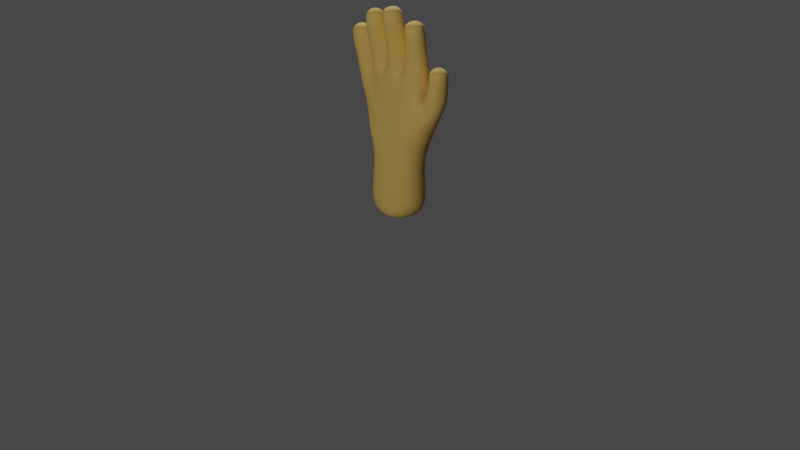 # Source: rightHand.blend  (saved by Blender 2.91.10; exported with 4.5.12 LTS)
import bpy
from mathutils import Matrix  # noqa: F401  (used for matrix-valued properties, if any)

bpy.ops.wm.read_factory_settings(use_empty=True)
scene = bpy.context.scene
scene.name = 'Scene'

# ---- collections
col_collection = bpy.data.collections.new('Collection'); scene.collection.children.link(col_collection)

# ---- materials (node trees are filled in below, after node groups)
mat_material = bpy.data.materials.new('Material')
mat_material.alpha_threshold = 0.0
mat_material.use_transparent_shadow = False
mat_material.line_color = (0.0, 0.0, 0.0, 1.0)

# ---- material node trees
mat_material.use_nodes = True; mat_material.node_tree.nodes.clear()
_N = mat_material.node_tree.nodes; _L = mat_material.node_tree.links
n0 = _N.new('ShaderNodeOutputMaterial'); n0.name = 'Material Output'; n0.location = (300, 300)
n1 = _N.new('ShaderNodeBsdfPrincipled'); n1.name = 'Principled BSDF'; n1.location = (10, 300)
n1.distribution = 'GGX'
n1.subsurface_method = 'BURLEY'
n1.inputs[0].default_value = (0.6723, 0.4308, 0.1093, 1.0)
n1.inputs[2].default_value = 0.9816
n1.inputs[3].default_value = 1.45
n1.inputs[27].default_value = (0.0, 0.0, 0.0, 1.0)
n1.inputs[28].default_value = 1.0
_L.new(n1.outputs[0], n0.inputs[0])
n0.is_active_output = True

# ---- world
world_world = bpy.data.worlds.new('World'); scene.world = world_world
world_world.use_nodes = True; world_world.node_tree.nodes.clear()
_N = world_world.node_tree.nodes; _L = world_world.node_tree.links
n0 = _N.new('ShaderNodeOutputWorld'); n0.name = 'World Output'; n0.location = (300, 300)
n1 = _N.new('ShaderNodeBackground'); n1.name = 'Background'; n1.location = (10, 300)
n1.inputs[0].default_value = (0.05088, 0.05088, 0.05088, 1.0)
_L.new(n1.outputs[0], n0.inputs[0])
n0.is_active_output = True
world_world.color = (0.05088, 0.05088, 0.05088)
world_world.use_sun_shadow = False
world_world.sun_shadow_jitter_overblur = 0.0

# ---- cameras
cam_camera = bpy.data.cameras.new('Camera')
cam_camera.clip_end = 100.0
cam_camera.ortho_scale = 7.314

# ---- lights
light_light = bpy.data.lights.new('Light', 'POINT')
light_light.transmission_factor = 0.0
light_light.energy = 1000.0
light_light.shadow_soft_size = 0.1
light_light.shadow_maximum_resolution = 0.006
light_light.use_absolute_resolution = True
light_light_001 = bpy.data.lights.new('Light.001', 'POINT')
light_light_001.transmission_factor = 0.0
light_light_001.energy = 1000.0
light_light_001.shadow_soft_size = 0.1
light_light_001.shadow_maximum_resolution = 0.006
light_light_001.use_absolute_resolution = True

# ---- meshes
me_cube = bpy.data.meshes.new('Cube')
me_cube.from_pydata([(-0.2742, -0.1119, 0.7698), (0.1001, -0.1904, 0.7498), (0.2691, 0.1354, 0.7543), (-0.1109, 0.2625, 0.8745), (-0.2136, -0.1172, 0.09638), (0.1172, -0.2136, 0.09638), (0.2136, 0.1172, 0.09638), (-0.1172, 0.2136, 0.09638), (0.3732, -0.129, 1.074), (0.4003, 0.1377, 1.061), (0.3717, 0.08551, 1.391), (0.5786, -0.07542, 1.41), (0.5843, 0.08256, 1.428), (0.4378, 0.07007, 1.508), (0.4529, -0.08712, 1.465), (0.6298, -0.1039, 1.69), (0.6296, 0.008468, 1.711), (0.5177, 0.003948, 1.734), (0.518, -0.1084, 1.713), (0.3, 0.1566, 1.454), (0.333, -0.09836, 1.451), (0.09304, -0.1193, 1.551), (0.1258, 0.08366, 1.62), (0.3424, 0.03851, 1.892), (0.3548, -0.1139, 1.864), (0.2004, -0.1282, 1.873), (0.1879, 0.02421, 1.901), (0.3346, -0.02223, 2.109), (0.3438, -0.1343, 2.088), (0.23, -0.1442, 2.091), (0.2208, -0.03208, 2.112), (-0.08007, 0.1275, 1.568), (-0.1359, -0.06712, 1.568), (-0.04419, 0.04408, 1.973), (0.09858, -0.01043, 1.963), (0.04318, -0.1509, 1.937), (-0.09959, -0.09638, 1.947), (-0.03313, -0.02323, 2.198), (0.07339, -0.06386, 2.191), (0.03206, -0.1686, 2.171), (-0.07447, -0.128, 2.179), (-0.3091, -0.08048, 1.455), (-0.3147, 0.1338, 1.48), (-0.3402, -0.1136, 1.942), (-0.3205, 0.03626, 1.97), (-0.1682, 0.01608, 1.971), (-0.1878, -0.1338, 1.943), (-0.3228, -0.1254, 2.1), (-0.3082, -0.01401, 2.121), (-0.195, -0.02898, 2.122), (-0.2096, -0.1403, 2.1), (-0.4251, -0.0655, 1.205), (-0.4408, 0.1675, 1.286), (-0.5779, -0.0712, 1.736), (-0.5648, 0.08114, 1.765), (-0.4118, 0.06423, 1.785), (-0.4249, -0.08811, 1.756), (-0.5679, -0.08115, 1.894), (-0.5583, 0.03067, 1.915), (-0.4449, 0.01978, 1.921), (-0.4545, -0.09204, 1.9), (-0.26, -0.1427, 0.3739), (0.1028, -0.218, 0.3824), (0.26, 0.1427, 0.3767), (-0.1427, 0.2599, 0.3767), (0.6256, -0.102, 1.575), (0.6253, 0.04778, 1.603), (0.4773, 0.04102, 1.638), (0.4913, -0.1071, 1.6), (0.3347, 0.07363, 1.737), (0.3468, -0.09349, 1.706), (0.1775, -0.1111, 1.723), (0.1685, 0.05437, 1.754), (0.3482, 0.01425, 2.02), (0.3604, -0.1352, 1.993), (0.2087, -0.1485, 1.998), (0.1965, 0.0009672, 2.025), (-0.04765, 0.07973, 1.774), (0.09771, 0.02798, 1.769), (0.04627, -0.1191, 1.743), (-0.1006, -0.06638, 1.748), (-0.044, 0.01817, 2.111), (0.09804, -0.03602, 2.101), (0.04293, -0.1757, 2.075), (-0.09911, -0.1215, 2.085), (-0.3313, -0.07732, 1.715), (-0.3103, 0.08062, 1.744), (-0.1552, 0.06168, 1.753), (-0.1779, -0.09455, 1.724), (-0.5442, -0.04572, 1.54), (-0.5295, 0.1226, 1.571), (-0.372, 0.1004, 1.619), (-0.3869, -0.06681, 1.588), (0.4926, -0.08936, 1.232), (0.4917, 0.1023, 1.227), (0.3837, -0.108, 1.282), (-0.4758, 0.06796, 1.238), (0.5072, -0.05414, 1.733), (-0.349, -0.1035, 0.9775), (-0.3276, 0.178, 1.086), (-0.2878, 0.07777, 0.7908), (0.1179, 0.2508, 0.7585), (0.2841, -0.05513, 0.7635), (0.3634, 0.0909, 1.418), (-0.1241, -0.1941, 0.7453), (-0.2093, -0.1452, 1.013), (0.516, 0.007575, 1.187), (-0.3659, -0.1073, 1.306), (-0.1252, -0.1306, 1.155), (0.4309, 0.1304, 1.312), (-0.3713, 0.1855, 1.374), (0.5752, 0.01709, 1.732), (-0.222, 0.1696, 1.463), (-0.1182, 0.2162, 1.207), (0.1011, 0.1783, 1.448), (0.1118, 0.2244, 1.165), (0.3545, 0.1704, 1.22), (0.1918, 0.2295, 0.9705), (0.3356, 0.1298, 0.9041), (0.6436, -0.04863, 1.705), (0.2917, -0.1269, 0.973), (0.3457, -0.1227, 1.282), (0.5755, -0.1199, 1.707), (0.2532, -0.134, 1.448), (0.1157, -0.1259, 1.206), (-0.09689, -0.124, 1.417), (-0.05933, -0.1127, 1.54), (-0.2064, -0.1013, 1.507), (0.3758, 0.006144, 1.385), (0.4455, -0.1145, 1.162), (-0.0592, -0.2032, 0.07526), (0.05593, 0.1256, 1.567), (0.2061, 0.1349, 1.59), (0.2032, -0.0592, 0.07526), (0.3608, 0.03066, 1.519), (0.0592, 0.2032, 0.07526), (0.4109, 0.0005475, 1.005), (-0.2032, 0.0592, 0.07526), (0.4683, 0.1133, 1.191), (0.277, -0.01604, 2.119), (0.2132, -0.09038, 2.109), (0.2882, -0.1527, 2.094), (0.352, -0.07837, 2.105), (-0.06547, -0.07239, 2.196), (-0.02573, -0.161, 2.18), (0.0644, -0.1219, 2.187), (0.02466, -0.03332, 2.203), (-0.2681, -0.1471, 2.109), (-0.1902, -0.08834, 2.122), (-0.2503, -0.01133, 2.134), (-0.3283, -0.07008, 2.121), (-0.5126, -0.101, 1.906), (-0.4376, -0.03937, 1.922), (-0.5009, 0.03535, 1.932), (-0.576, -0.02625, 1.915), (-0.2644, -0.1451, 0.2035), (0.1052, -0.2225, 0.212), (-0.1205, -0.2348, 0.3818), (0.2644, 0.1451, 0.2038), (0.2768, -0.08063, 0.3753), (-0.1451, 0.2644, 0.2038), (0.08062, 0.2768, 0.3772), (-0.2768, 0.08063, 0.3753), (-0.2486, -0.133, 0.545), (0.09326, -0.204, 0.5582), (0.2481, 0.1332, 0.5496), (-0.1333, 0.246, 0.5585), (0.5391, -0.07747, 1.307), (0.5448, 0.1054, 1.339), (0.6109, 0.005745, 1.4), (0.4117, 0.09219, 1.436), (0.5174, 0.1037, 1.47), (0.4213, -0.09176, 1.393), (0.4262, -0.0103, 1.493), (0.5088, -0.1117, 1.439), (0.6077, -0.08835, 1.499), (0.6074, 0.06246, 1.528), (0.6532, -0.02583, 1.583), (0.4622, 0.05383, 1.572), (0.5513, 0.07248, 1.626), (0.4743, -0.09574, 1.534), (0.4634, -0.03349, 1.621), (0.5517, -0.1334, 1.587), (0.6369, -0.1114, 1.644), (0.6365, 0.03197, 1.671), (0.4939, 0.02611, 1.7), (0.506, -0.1186, 1.662), (0.3285, 0.09829, 1.641), (0.3722, -0.00647, 1.718), (0.3429, -0.08269, 1.606), (0.2642, -0.1335, 1.709), (0.1575, -0.1054, 1.634), (0.1415, -0.03184, 1.742), (0.1587, 0.06797, 1.672), (0.1105, -0.02331, 1.618), (0.2496, 0.09518, 1.751), (0.3387, 0.05482, 1.819), (0.3776, -0.03501, 1.876), (0.3515, -0.1039, 1.79), (0.2799, -0.1496, 1.864), (0.1907, -0.1194, 1.803), (0.1652, -0.05468, 1.889), (0.1784, 0.03913, 1.832), (0.2628, 0.05994, 1.902), (0.3455, 0.02542, 1.958), (0.3827, -0.05799, 2.006), (0.3577, -0.1244, 1.931), (0.2868, -0.1699, 1.99), (0.2058, -0.138, 1.937), (0.1742, -0.07625, 2.012), (0.1935, 0.0118, 1.965), (0.2701, 0.03563, 2.027), (0.3476, 0.0006661, 2.077), (0.3593, -0.1424, 2.051), (0.2141, -0.155, 2.055), (0.2024, -0.01193, 2.081), (-0.05395, 0.09874, 1.666), (0.03482, 0.08134, 1.777), (0.09624, 0.05232, 1.676), (0.09939, -0.05535, 1.755), (0.05242, -0.1068, 1.644), (-0.03697, -0.1202, 1.741), (-0.1033, -0.05877, 1.644), (-0.1015, 0.01647, 1.762), (-0.1154, 0.02777, 1.599), (-0.04492, 0.06162, 1.879), (0.03758, 0.04317, 1.972), (0.09928, 0.007014, 1.87), (0.09765, -0.09088, 1.948), (0.04395, -0.1354, 1.845), (-0.03859, -0.15, 1.937), (-0.1004, -0.08067, 1.854), (-0.09866, -0.01592, 1.962), (-0.04403, 0.03, 2.047), (0.03735, 0.01726, 2.11), (0.09811, -0.02424, 2.037), (0.09711, -0.116, 2.086), (0.04296, -0.164, 2.011), (-0.03842, -0.1748, 2.075), (-0.09917, -0.1098, 2.021), (-0.09819, -0.0415, 2.1), (-0.04214, 0.003295, 2.167), (0.09382, -0.04857, 2.158), (0.04107, -0.1822, 2.133), (-0.09489, -0.1304, 2.143), (-0.3172, -0.06376, 1.59), (-0.3497, 0.005046, 1.728), (-0.2996, 0.1064, 1.622), (-0.3274, 0.02377, 1.501), (-0.2286, 0.1006, 1.754), (-0.1409, 0.09285, 1.646), (-0.1376, -0.01983, 1.74), (-0.1696, -0.07232, 1.623), (-0.2587, -0.1154, 1.714), (-0.3376, -0.09525, 1.832), (-0.3589, -0.0349, 1.956), (-0.3175, 0.05766, 1.86), (-0.2407, 0.05427, 1.976), (-0.1628, 0.03734, 1.863), (-0.1494, -0.06264, 1.957), (-0.1831, -0.1154, 1.835), (-0.2677, -0.1518, 1.937), (-0.3389, -0.1282, 2.04), (-0.3202, 0.01409, 2.067), (-0.1755, -0.00505, 2.068), (-0.1941, -0.1474, 2.041), (-0.5139, -0.05019, 1.403), (-0.5663, 0.04247, 1.547), (-0.5005, 0.1346, 1.427), (-0.4479, 0.1429, 1.601), (-0.354, 0.1135, 1.513), (-0.3499, 0.01275, 1.613), (-0.3669, -0.05819, 1.507), (-0.4683, -0.08772, 1.558), (-0.5637, -0.05787, 1.64), (-0.6001, 0.008138, 1.747), (-0.5499, 0.1013, 1.67), (-0.4858, 0.1012, 1.78), (-0.3927, 0.08202, 1.7), (-0.3896, -0.01511, 1.774), (-0.4065, -0.07698, 1.671), (-0.5039, -0.1082, 1.741), (-0.5822, -0.08427, 1.832), (-0.5699, 0.05886, 1.859), (-0.4251, 0.04427, 1.87), (-0.4374, -0.09886, 1.843), (-0.1221, -0.2402, 0.2098), (-0.5076, -0.03727, 1.942), (0.2632, -0.07543, 0.5481), (-0.1205, -0.2166, 0.5518), (-0.2293, -0.1662, 0.9153), (-0.2821, 0.08218, 0.2016), (-0.2366, -0.128, 1.155), (0.08218, 0.2821, 0.2018), (-0.2599, -0.08349, 2.145), (-0.0005366, -0.09979, 2.206), (0.03037, 0.2085, 1.259), (0.2222, 0.2151, 1.116), (0.2155, 0.221, 0.8744), (0.2832, -0.08684, 2.121), (0.3531, 0.02645, 1.413), (0.4136, 0.1399, 1.306), (-0.01653, -0.1272, 1.203), (-0.126, -0.1143, 1.488), (0.2821, -0.08218, 0.2016), (0.5788, -0.05437, 1.735), (-0.2674, 0.1923, 1.254), (0.1282, 0.1428, 1.529), (0.3696, -0.02812, 0.9238), (0.4583, 0.02836, 1.083), (7.218e-09, 1.863e-09, 0.03094), (0.2564, -0.1368, 1.232), (-0.3794, 0.05161, 1.015), (0.08019, 0.2587, 0.5523), (-0.2635, 0.07549, 0.5514), (0.5706, 0.02125, 1.303), (0.4855, 0.1171, 1.386), (0.4027, -0.01843, 1.422), (0.4689, -0.1078, 1.356), (0.6348, -0.01132, 1.505), (0.5347, 0.08642, 1.555), (0.4469, -0.02195, 1.557), (0.5351, -0.1209, 1.516), (0.6637, -0.03875, 1.652), (0.5653, 0.05586, 1.691), (0.4792, -0.04815, 1.682), (0.5658, -0.1414, 1.655), (0.3677, 0.01119, 1.622), (0.2533, -0.1255, 1.611), (0.1279, -0.02328, 1.661), (0.2414, 0.1141, 1.663), (0.3752, -0.02163, 1.802), (0.2735, -0.1414, 1.791), (0.1544, -0.04307, 1.819), (0.2562, 0.07673, 1.831), (0.3801, -0.04692, 1.943), (0.284, -0.1593, 1.929), (0.1712, -0.06566, 1.952), (0.2672, 0.0467, 1.966), (0.3808, -0.06861, 2.064), (0.2889, -0.1757, 2.049), (0.181, -0.08594, 2.069), (0.2729, 0.02115, 2.084), (0.0313, 0.1033, 1.676), (0.1008, -0.03581, 1.664), (-0.03562, -0.1103, 1.639), (-0.1053, 0.02715, 1.657), (0.03757, 0.06101, 1.88), (0.09867, -0.07444, 1.856), (-0.03863, -0.1347, 1.844), (-0.09973, 0.0007252, 1.868), (0.03738, 0.02909, 2.047), (0.09718, -0.1043, 2.022), (-0.03845, -0.1631, 2.012), (-0.09825, -0.02972, 2.036), (0.03576, 0.002374, 2.168), (0.09301, -0.1253, 2.144), (-0.03683, -0.1816, 2.134), (-0.09408, -0.05391, 2.158), (-0.336, 0.02321, 1.606), (-0.2178, 0.1307, 1.636), (-0.1294, 0.006948, 1.643), (-0.2467, -0.09765, 1.602), (-0.3566, -0.01501, 1.846), (-0.2364, 0.07615, 1.867), (-0.1439, -0.04279, 1.849), (-0.2641, -0.134, 1.828), (-0.3568, -0.05366, 2.054), (-0.2444, 0.03108, 2.073), (-0.1576, -0.08, 2.056), (-0.27, -0.1647, 2.037), (-0.536, 0.04664, 1.401), (-0.4235, 0.1574, 1.473), (-0.3365, 0.01983, 1.52), (-0.4425, -0.0922, 1.443), (-0.5863, 0.0253, 1.649), (-0.4687, 0.1215, 1.691), (-0.3701, -0.001077, 1.691), (-0.4877, -0.09725, 1.65), (-0.6033, -0.01018, 1.844), (-0.4952, 0.07827, 1.871), (-0.4041, -0.03023, 1.86), (-0.5121, -0.1187, 1.833), (0.1132, -0.1258, 1.401)], [], [(4, 130, 286, 155), (130, 5, 156, 286), (286, 156, 62, 157), (155, 286, 157, 61), (60, 152, 287, 151), (152, 59, 153, 287), (287, 153, 58, 154), (151, 287, 154, 57), (62, 159, 288, 164), (159, 63, 165, 288), (288, 165, 2, 102), (164, 288, 102, 1), (61, 157, 289, 163), (157, 62, 164, 289), (289, 164, 1, 104), (163, 289, 104, 0), (1, 105, 290, 104), (51, 98, 290, 105), (0, 104, 290, 98), (7, 137, 291, 160), (137, 4, 155, 291), (291, 155, 61, 162), (160, 291, 162, 64), (1, 108, 292, 105), (41, 107, 292, 108), (51, 105, 292, 107), (6, 135, 293, 158), (135, 7, 160, 293), (293, 160, 64, 161), (158, 293, 161, 63), (50, 148, 294, 147), (148, 49, 149, 294), (294, 149, 48, 150), (147, 294, 150, 47), (40, 144, 295, 143), (144, 39, 145, 295), (295, 145, 38, 146), (143, 295, 146, 37), (31, 114, 296, 113), (19, 115, 296, 114), (3, 113, 296, 115), (19, 116, 297, 115), (9, 117, 297, 116), (3, 115, 297, 117), (9, 118, 298, 117), (2, 101, 298, 118), (3, 117, 298, 101), (30, 140, 299, 139), (140, 29, 141, 299), (299, 141, 28, 142), (139, 299, 142, 27), (20, 95, 300, 134), (95, 128, 300), (300, 128, 10, 103), (134, 300, 103, 19), (19, 103, 301, 116), (103, 10, 109, 301), (301, 109, 94, 138), (116, 301, 138, 9), (125, 302, 124, 383), (41, 108, 302, 125), (1, 124, 302, 108), (21, 126, 303, 125), (32, 127, 303, 126), (41, 125, 303, 127), (5, 133, 304, 156), (133, 6, 158, 304), (304, 158, 63, 159), (156, 304, 159, 62), (15, 119, 305, 122), (119, 16, 111, 305), (305, 111, 17, 97), (122, 305, 97, 18), (42, 112, 306, 110), (112, 31, 113, 306), (306, 113, 3, 99), (110, 306, 99, 52), (22, 132, 307, 131), (19, 114, 307, 132), (31, 131, 307, 114), (8, 120, 308, 136), (120, 1, 102, 308), (308, 102, 2, 118), (136, 308, 118, 9), (9, 138, 309, 136), (138, 94, 106, 309), (309, 106, 93, 129), (136, 309, 129, 8), (8, 129, 95, 121), (129, 93, 95), (121, 95, 20), (7, 135, 310, 137), (135, 6, 133, 310), (310, 133, 5, 130), (137, 310, 130, 4), (20, 123, 311, 121), (123, 21, 383), (311, 124, 1, 120), (121, 311, 120, 8), (52, 99, 312, 96), (99, 3, 100, 312), (312, 100, 0, 98), (96, 312, 98, 51), (63, 161, 313, 165), (161, 64, 166, 313), (313, 166, 3, 101), (165, 313, 101, 2), (64, 162, 314, 166), (162, 61, 163, 314), (314, 163, 0, 100), (166, 314, 100, 3), (93, 106, 315, 167), (106, 94, 168, 315), (315, 168, 12, 169), (167, 315, 169, 11), (94, 109, 316, 168), (109, 10, 170, 316), (316, 170, 13, 171), (168, 316, 171, 12), (10, 128, 317, 170), (128, 95, 172, 317), (317, 172, 14, 173), (170, 317, 173, 13), (95, 318, 172), (95, 93, 167, 318), (318, 167, 11, 174), (172, 318, 174, 14), (11, 169, 319, 175), (169, 12, 176, 319), (319, 176, 66, 177), (175, 319, 177, 65), (12, 171, 320, 176), (171, 13, 178, 320), (320, 178, 67, 179), (176, 320, 179, 66), (13, 173, 321, 178), (173, 14, 180, 321), (321, 180, 68, 181), (178, 321, 181, 67), (14, 174, 322, 180), (174, 11, 175, 322), (322, 175, 65, 182), (180, 322, 182, 68), (65, 177, 323, 183), (177, 66, 184, 323), (323, 184, 16, 119), (183, 323, 119, 15), (66, 179, 324, 184), (179, 67, 185, 324), (324, 185, 17, 111), (184, 324, 111, 16), (67, 181, 325, 185), (181, 68, 186, 325), (325, 186, 18, 97), (185, 325, 97, 17), (68, 182, 326, 186), (182, 65, 183, 326), (326, 183, 15, 122), (186, 326, 122, 18), (69, 188, 327, 187), (188, 70, 189, 327), (327, 189, 20, 134), (187, 327, 134, 19), (70, 190, 328, 189), (190, 71, 191, 328), (328, 191, 21, 123), (189, 328, 123, 20), (71, 192, 329, 191), (192, 72, 193, 329), (329, 193, 22, 194), (191, 329, 194, 21), (72, 195, 330, 193), (195, 69, 187, 330), (330, 187, 19, 132), (193, 330, 132, 22), (23, 197, 331, 196), (197, 24, 198, 331), (331, 198, 70, 188), (196, 331, 188, 69), (24, 199, 332, 198), (199, 25, 200, 332), (332, 200, 71, 190), (198, 332, 190, 70), (25, 201, 333, 200), (201, 26, 202, 333), (333, 202, 72, 192), (200, 333, 192, 71), (26, 203, 334, 202), (203, 23, 196, 334), (334, 196, 69, 195), (202, 334, 195, 72), (73, 205, 335, 204), (205, 74, 206, 335), (335, 206, 24, 197), (204, 335, 197, 23), (74, 207, 336, 206), (207, 75, 208, 336), (336, 208, 25, 199), (206, 336, 199, 24), (75, 209, 337, 208), (209, 76, 210, 337), (337, 210, 26, 201), (208, 337, 201, 25), (76, 211, 338, 210), (211, 73, 204, 338), (338, 204, 23, 203), (210, 338, 203, 26), (27, 142, 339, 212), (142, 28, 213, 339), (339, 213, 74, 205), (212, 339, 205, 73), (28, 141, 340, 213), (141, 29, 214, 340), (340, 214, 75, 207), (213, 340, 207, 74), (29, 140, 341, 214), (140, 30, 215, 341), (341, 215, 76, 209), (214, 341, 209, 75), (30, 139, 342, 215), (139, 27, 212, 342), (342, 212, 73, 211), (215, 342, 211, 76), (77, 217, 343, 216), (217, 78, 218, 343), (343, 218, 22, 131), (216, 343, 131, 31), (78, 219, 344, 218), (219, 79, 220, 344), (344, 220, 21, 194), (218, 344, 194, 22), (79, 221, 345, 220), (221, 80, 222, 345), (345, 222, 32, 126), (220, 345, 126, 21), (80, 223, 346, 222), (223, 77, 216, 346), (346, 216, 31, 224), (222, 346, 224, 32), (33, 226, 347, 225), (226, 34, 227, 347), (347, 227, 78, 217), (225, 347, 217, 77), (34, 228, 348, 227), (228, 35, 229, 348), (348, 229, 79, 219), (227, 348, 219, 78), (35, 230, 349, 229), (230, 36, 231, 349), (349, 231, 80, 221), (229, 349, 221, 79), (36, 232, 350, 231), (232, 33, 225, 350), (350, 225, 77, 223), (231, 350, 223, 80), (81, 234, 351, 233), (234, 82, 235, 351), (351, 235, 34, 226), (233, 351, 226, 33), (82, 236, 352, 235), (236, 83, 237, 352), (352, 237, 35, 228), (235, 352, 228, 34), (83, 238, 353, 237), (238, 84, 239, 353), (353, 239, 36, 230), (237, 353, 230, 35), (84, 240, 354, 239), (240, 81, 233, 354), (354, 233, 33, 232), (239, 354, 232, 36), (37, 146, 355, 241), (146, 38, 242, 355), (355, 242, 82, 234), (241, 355, 234, 81), (38, 145, 356, 242), (145, 39, 243, 356), (356, 243, 83, 236), (242, 356, 236, 82), (39, 144, 357, 243), (144, 40, 244, 357), (357, 244, 84, 238), (243, 357, 238, 83), (40, 143, 358, 244), (143, 37, 241, 358), (358, 241, 81, 240), (244, 358, 240, 84), (85, 246, 359, 245), (246, 86, 247, 359), (359, 247, 42, 248), (245, 359, 248, 41), (86, 249, 360, 247), (249, 87, 250, 360), (360, 250, 31, 112), (247, 360, 112, 42), (87, 251, 361, 250), (251, 88, 252, 361), (361, 252, 32, 224), (250, 361, 224, 31), (88, 253, 362, 252), (253, 85, 245, 362), (362, 245, 41, 127), (252, 362, 127, 32), (43, 255, 363, 254), (255, 44, 256, 363), (363, 256, 86, 246), (254, 363, 246, 85), (44, 257, 364, 256), (257, 45, 258, 364), (364, 258, 87, 249), (256, 364, 249, 86), (45, 259, 365, 258), (259, 46, 260, 365), (365, 260, 88, 251), (258, 365, 251, 87), (46, 261, 366, 260), (261, 43, 254, 366), (366, 254, 85, 253), (260, 366, 253, 88), (47, 150, 367, 262), (150, 48, 263, 367), (367, 263, 44, 255), (262, 367, 255, 43), (48, 149, 368, 263), (149, 49, 264, 368), (368, 264, 45, 257), (263, 368, 257, 44), (49, 148, 369, 264), (148, 50, 265, 369), (369, 265, 46, 259), (264, 369, 259, 45), (50, 147, 370, 265), (147, 47, 262, 370), (370, 262, 43, 261), (265, 370, 261, 46), (89, 267, 371, 266), (267, 90, 268, 371), (371, 268, 52, 96), (266, 371, 96, 51), (90, 269, 372, 268), (269, 91, 270, 372), (372, 270, 42, 110), (268, 372, 110, 52), (91, 271, 373, 270), (271, 92, 272, 373), (373, 272, 41, 248), (270, 373, 248, 42), (92, 273, 374, 272), (273, 89, 266, 374), (374, 266, 51, 107), (272, 374, 107, 41), (53, 275, 375, 274), (275, 54, 276, 375), (375, 276, 90, 267), (274, 375, 267, 89), (54, 277, 376, 276), (277, 55, 278, 376), (376, 278, 91, 269), (276, 376, 269, 90), (55, 279, 377, 278), (279, 56, 280, 377), (377, 280, 92, 271), (278, 377, 271, 91), (56, 281, 378, 280), (281, 53, 274, 378), (378, 274, 89, 273), (280, 378, 273, 92), (57, 154, 379, 282), (154, 58, 283, 379), (379, 283, 54, 275), (282, 379, 275, 53), (58, 153, 380, 283), (153, 59, 284, 380), (380, 284, 55, 277), (283, 380, 277, 54), (59, 152, 381, 284), (152, 60, 285, 381), (381, 285, 56, 279), (284, 381, 279, 55), (60, 151, 382, 285), (151, 57, 282, 382), (382, 282, 53, 281), (285, 382, 281, 56), (21, 125, 383), (311, 123, 383, 124)])
me_cube.polygons.foreach_set('use_smooth', [True] * 385)
me_cube.materials.append(mat_material)
me_cube.use_remesh_preserve_volume = False
me_cube.use_remesh_preserve_attributes = False
me_cube.use_mirror_vertex_groups = False
me_cube.update()
arm_armature = bpy.data.armatures.new('Armature')  # bones are not reproduced

# ---- objects
ob_cube = bpy.data.objects.new('Cube', me_cube)
ob_light = bpy.data.objects.new('Light', light_light)
ob_camera = bpy.data.objects.new('Camera', cam_camera)
ob_light_001 = bpy.data.objects.new('Light.001', light_light_001)
ob_armature = bpy.data.objects.new('Armature', arm_armature)

# ---- transforms, parenting, visibility, modifiers, constraints
ob_cube.parent = ob_armature
ob_cube.location = (0.0, 0.0, 0.0)
ob_cube.lock_rotations_4d = False
ob_cube.empty_display_type = 'ARROWS'
ob_cube.lineart.crease_threshold = 0.0
_vg = ob_cube.vertex_groups.new(name='Bone')
for _i, _w in zip([0, 1, 2, 3, 4, 5, 6, 7, 9, 61, 62, 63, 64, 98, 100, 101, 102, 104, 105, 108, 117, 118, 120, 124, 130, 133, 135, 136, 137, 155, 156, 157, 158, 159, 160, 161, 162, 163, 164, 165, 166, 286, 288, 289, 290, 291, 293, 297, 298, 304, 308, 310, 312, 313, 314], [0.6338, 0.8705, 0.747, 0.136, 0.9959, 0.9986, 0.9974, 0.9952, 0.008382, 0.9756, 0.9926, 0.9845, 0.9694, 0.145, 0.2969, 0.6931, 0.7991, 0.812, 0.1569, 0.03888, 0.1063, 0.1898, 0.1086, 0.03168, 0.9981, 0.9987, 0.9975, 0.02945, 0.9962, 0.9915, 0.9974, 0.9855, 0.9948, 0.9891, 0.9899, 0.9809, 0.9662, 0.9153, 0.9755, 0.942, 0.8793, 0.995, 0.9575, 0.9517, 0.2605, 0.9891, 0.9933, 0.008297, 0.2578, 0.9964, 0.1612, 1.0, 0.0555, 0.9356, 0.8679]): _vg.add([_i], _w, 'REPLACE')
_vg = ob_cube.vertex_groups.new(name='Bone.001')
for _i, _w in zip([1, 2, 3, 8, 9, 10, 19, 20, 93, 94, 95, 101, 102, 103, 106, 109, 114, 115, 116, 117, 118, 120, 121, 123, 124, 128, 129, 134, 136, 138, 165, 168, 170, 172, 288, 296, 297, 298, 300, 301, 308, 309, 311, 313, 315, 316, 317, 318, 383], [0.05321, 0.2119, 0.05889, 0.8914, 0.8856, 0.1099, 0.0697, 0.05302, 0.1472, 0.2276, 0.1992, 0.1602, 0.179, 0.1261, 0.1697, 0.2565, 0.003216, 0.2407, 0.7256, 0.7109, 0.7621, 0.8471, 0.5951, 0.02672, 0.1072, 0.05733, 0.7308, 0.0003239, 0.9093, 0.7404, 0.0383, 0.05183, 0.04018, 0.01684, 0.01967, 0.07376, 0.6866, 0.6387, 0.04142, 0.5504, 0.8121, 0.8271, 0.6787, 0.0225, 0.007405, 0.06856, 0.001284, 0.01766, 0.0192]): _vg.add([_i], _w, 'REPLACE')
_vg = ob_cube.vertex_groups.new(name='Bone.002')
for _i, _w in zip([8, 9, 10, 11, 12, 13, 14, 19, 20, 93, 94, 95, 103, 106, 109, 116, 121, 128, 129, 134, 136, 138, 167, 168, 169, 170, 171, 172, 173, 174, 176, 178, 180, 300, 301, 309, 311, 315, 316, 317, 318, 320, 321, 322], [0.05477, 0.02413, 0.4712, 0.09154, 0.1427, 0.1731, 0.1691, 0.06719, 0.1196, 0.8214, 0.7144, 0.6723, 0.3031, 0.8074, 0.5777, 0.09192, 0.2489, 0.5121, 0.2378, 0.08591, 0.01992, 0.2147, 0.8702, 0.7733, 0.1042, 0.5697, 0.1646, 0.7393, 0.1793, 0.1348, 0.005946, 0.05029, 0.03041, 0.3518, 0.2893, 0.1487, 0.06719, 0.8536, 0.6707, 0.62, 0.7959, 0.03266, 0.05019, 0.0006444]): _vg.add([_i], _w, 'REPLACE')
_vg = ob_cube.vertex_groups.new(name='Bone.003')
for _i, _w in zip([10, 11, 12, 13, 14, 15, 16, 17, 18, 65, 66, 67, 68, 94, 95, 97, 103, 109, 111, 119, 122, 128, 167, 168, 169, 170, 171, 172, 173, 174, 175, 176, 177, 178, 179, 180, 181, 182, 183, 184, 185, 186, 300, 301, 305, 315, 316, 317, 318, 319, 320, 321, 322, 323, 324, 325, 326], [0.1089, 0.9044, 0.8414, 0.7794, 0.8069, 0.9996, 0.9989, 0.997, 0.9981, 0.9968, 0.9923, 0.9813, 0.9877, 0.01257, 0.01708, 0.9979, 0.06591, 0.07078, 0.9984, 0.9997, 0.9993, 0.09779, 0.1037, 0.1595, 0.8901, 0.264, 0.8034, 0.1777, 0.7804, 0.8534, 0.9853, 0.9682, 0.9965, 0.9367, 0.9861, 0.9534, 0.9824, 0.9934, 0.9991, 0.9977, 0.9938, 0.9961, 0.07499, 0.0206, 0.9996, 0.1136, 0.2136, 0.2388, 0.1483, 0.9832, 0.95, 0.9386, 0.972, 0.9991, 0.9955, 0.9944, 0.998]): _vg.add([_i], _w, 'REPLACE')
_vg = ob_cube.vertex_groups.new(name='Bone.004')
for _i, _w in zip([1, 9, 10, 13, 19, 20, 21, 22, 95, 103, 108, 109, 113, 114, 115, 116, 117, 120, 121, 123, 124, 125, 126, 128, 131, 132, 134, 170, 172, 173, 187, 189, 191, 193, 296, 297, 300, 301, 302, 303, 307, 311, 316, 317, 327, 328, 330, 383], [0.01245, 0.0025, 0.2544, 0.007293, 0.6504, 0.6903, 0.1259, 0.06239, 0.08369, 0.4128, 0.0316, 0.07506, 0.02828, 0.1993, 0.4223, 0.1158, 0.0518, 0.007154, 0.1303, 0.7882, 0.7083, 0.08344, 0.00873, 0.2802, 0.1138, 0.1837, 0.6239, 0.09968, 0.03424, 0.002943, 0.1034, 0.09696, 0.00928, 0.0006683, 0.1519, 0.1561, 0.4438, 0.09563, 0.1531, 0.003846, 0.36, 0.2288, 0.02605, 0.09715, 0.1136, 0.07421, 0.03453, 0.7437]): _vg.add([_i], _w, 'REPLACE')
_vg = ob_cube.vertex_groups.new(name='Bone.005')
for _i, _w in zip([10, 19, 20, 21, 22, 23, 24, 25, 26, 69, 70, 71, 72, 103, 114, 123, 128, 131, 132, 134, 187, 188, 189, 190, 191, 192, 193, 194, 195, 196, 197, 198, 199, 200, 201, 202, 203, 218, 220, 300, 307, 327, 328, 329, 330, 331, 332, 333, 334, 343, 344], [0.02063, 0.09642, 0.1029, 0.1214, 0.5339, 0.05065, 0.01683, 0.04067, 0.06174, 0.7528, 0.8162, 0.8097, 0.7371, 0.05596, 0.06675, 0.08663, 0.03543, 0.1326, 0.6197, 0.2218, 0.8101, 0.777, 0.8446, 0.8454, 0.7887, 0.7569, 0.7809, 0.3394, 0.7446, 0.1988, 0.02921, 0.1575, 0.01937, 0.1736, 0.05573, 0.2089, 0.05861, 0.1345, 0.01993, 0.06863, 0.2051, 0.8166, 0.8689, 0.7163, 0.8408, 0.1765, 0.1519, 0.1943, 0.2097, 0.05589, 0.1169]): _vg.add([_i], _w, 'REPLACE')
_vg = ob_cube.vertex_groups.new(name='Bone.006')
for _i, _w in zip([23, 24, 25, 26, 27, 29, 30, 69, 70, 71, 72, 73, 74, 75, 76, 139, 140, 187, 188, 189, 190, 191, 192, 193, 195, 196, 197, 198, 199, 200, 201, 202, 203, 204, 205, 206, 207, 208, 209, 210, 211, 212, 213, 214, 215, 327, 329, 330, 331, 332, 333, 334, 335, 336, 337, 338, 339, 340, 341, 342], [0.8095, 0.8639, 0.8822, 0.8316, 0.006633, 0.03284, 0.04228, 0.2033, 0.1565, 0.1509, 0.2084, 0.1483, 0.1416, 0.2349, 0.2307, 0.006163, 0.02049, 0.03117, 0.1856, 0.002193, 0.1324, 0.002939, 0.1843, 0.05657, 0.2116, 0.7546, 0.8389, 0.8167, 0.8972, 0.8019, 0.8578, 0.747, 0.8, 0.493, 0.1312, 0.5185, 0.2008, 0.7351, 0.2441, 0.6782, 0.1758, 0.05394, 0.04213, 0.08462, 0.08941, 0.02663, 0.04103, 0.05147, 0.7872, 0.8298, 0.7702, 0.7408, 0.4955, 0.7303, 0.7166, 0.5135, 0.03522, 0.06407, 0.09169, 0.06787]): _vg.add([_i], _w, 'REPLACE')
_vg = ob_cube.vertex_groups.new(name='Bone.007')
for _i, _w in zip([23, 24, 25, 26, 27, 28, 29, 30, 73, 74, 75, 76, 139, 140, 141, 142, 196, 197, 199, 201, 202, 203, 204, 205, 206, 207, 208, 209, 210, 211, 212, 213, 214, 215, 299, 331, 334, 335, 336, 337, 338, 339, 340, 341, 342], [0.1376, 0.1017, 0.07028, 0.1031, 0.9711, 0.9782, 0.9577, 0.9527, 0.8489, 0.8568, 0.7604, 0.7628, 0.9712, 0.9639, 0.9792, 0.9848, 0.0255, 0.1199, 0.067, 0.08305, 0.01299, 0.1385, 0.4979, 0.8671, 0.4761, 0.7963, 0.2503, 0.7497, 0.302, 0.8198, 0.945, 0.9534, 0.9137, 0.9082, 0.9962, 0.008896, 0.02906, 0.4986, 0.2601, 0.2645, 0.4734, 0.9568, 0.935, 0.906, 0.9304]): _vg.add([_i], _w, 'REPLACE')
_vg = ob_cube.vertex_groups.new(name='Bone.008')
for _i, _w in zip([19, 21, 22, 31, 32, 41, 103, 108, 112, 113, 114, 115, 123, 124, 125, 126, 127, 131, 132, 191, 193, 194, 216, 218, 220, 222, 224, 250, 252, 292, 296, 297, 302, 303, 306, 307, 311, 329, 330, 343, 344, 345, 346, 360, 361, 383], [0.07865, 0.5962, 0.1313, 0.6188, 0.1127, 0.04675, 0.002733, 0.1595, 0.04922, 0.1348, 0.5854, 0.1801, 0.04074, 0.09795, 0.6726, 0.5092, 0.09174, 0.4991, 0.09381, 0.09669, 0.05054, 0.2615, 0.09064, 0.06413, 0.1003, 0.04084, 0.09228, 0.06768, 0.001033, 0.05423, 0.5364, 0.06737, 0.6176, 0.3249, 0.0112, 0.2999, 0.01029, 0.09644, 0.011, 0.09881, 0.08172, 0.1008, 0.007901, 0.01426, 0.01338, 0.1448]): _vg.add([_i], _w, 'REPLACE')
_vg = ob_cube.vertex_groups.new(name='Bone.009')
for _i, _w in zip([21, 22, 31, 32, 35, 36, 77, 78, 79, 80, 114, 126, 127, 131, 132, 191, 192, 193, 194, 216, 217, 218, 219, 220, 221, 222, 223, 224, 225, 227, 228, 229, 230, 231, 250, 252, 303, 307, 329, 343, 344, 345, 346, 347, 348, 349, 350, 361], [0.1233, 0.2251, 0.08632, 0.1682, 0.01102, 0.003577, 0.8222, 0.8138, 0.8366, 0.8265, 0.008353, 0.1784, 0.01531, 0.1832, 0.04039, 0.05101, 0.0005653, 0.07498, 0.3395, 0.7948, 0.8172, 0.7406, 0.8246, 0.81, 0.8366, 0.7483, 0.8222, 0.3068, 0.1269, 0.1334, 0.005523, 0.1448, 0.009272, 0.1376, 0.05376, 0.02761, 0.06359, 0.07328, 0.119, 0.7716, 0.7566, 0.793, 0.7484, 0.127, 0.1391, 0.1424, 0.1297, 0.07884]): _vg.add([_i], _w, 'REPLACE')
_vg = ob_cube.vertex_groups.new(name='Bone.010')
for _i, _w in zip([33, 34, 35, 36, 77, 78, 79, 80, 81, 82, 83, 84, 217, 218, 219, 221, 223, 225, 226, 227, 228, 229, 230, 231, 232, 233, 234, 235, 236, 237, 238, 239, 240, 344, 347, 348, 349, 350, 351, 352, 353, 354], [0.5165, 0.7419, 0.7682, 0.7749, 0.1326, 0.1372, 0.1268, 0.129, 0.01874, 0.04414, 0.06214, 0.056, 0.1348, 0.006367, 0.1316, 0.1256, 0.1319, 0.7957, 0.5154, 0.8132, 0.7706, 0.8121, 0.7719, 0.8188, 0.7516, 0.1197, 0.01858, 0.1672, 0.05639, 0.2013, 0.06109, 0.1895, 0.04084, 0.0009723, 0.7949, 0.8163, 0.8154, 0.8199, 0.1195, 0.1902, 0.1994, 0.1641]): _vg.add([_i], _w, 'REPLACE')
_vg = ob_cube.vertex_groups.new(name='Bone.011')
for _i, _w in zip([33, 34, 35, 36, 37, 38, 39, 40, 81, 82, 83, 84, 143, 144, 145, 146, 225, 226, 227, 228, 229, 230, 231, 232, 233, 234, 235, 236, 237, 238, 239, 240, 241, 242, 243, 244, 295, 347, 348, 349, 350, 351, 352, 353, 354, 355, 356, 357, 358], [0.4696, 0.2337, 0.2, 0.1971, 0.9929, 0.9908, 0.987, 0.9887, 0.9646, 0.9513, 0.9354, 0.942, 0.9927, 0.9896, 0.9907, 0.9941, 0.07188, 0.4704, 0.04397, 0.2004, 0.02482, 0.1973, 0.02498, 0.2257, 0.8769, 0.9647, 0.8272, 0.9415, 0.7906, 0.9365, 0.8037, 0.9531, 0.9873, 0.9829, 0.976, 0.979, 0.9916, 0.07234, 0.02687, 0.02307, 0.03907, 0.877, 0.8027, 0.7927, 0.8309, 0.9875, 0.9791, 0.9768, 0.9838]): _vg.add([_i], _w, 'REPLACE')
_vg = ob_cube.vertex_groups.new(name='Bone.012')
for _i, _w in zip([3, 31, 32, 41, 42, 51, 92, 99, 105, 107, 108, 110, 112, 113, 114, 115, 125, 126, 127, 222, 224, 245, 247, 248, 250, 270, 272, 290, 292, 296, 302, 303, 306, 346, 359, 360, 361, 362, 373, 374], [0.03379, 0.07338, 0.07758, 0.5557, 0.1279, 0.0418, 0.002138, 0.0149, 0.07243, 0.121, 0.5131, 0.03233, 0.3991, 0.5262, 0.03012, 0.04937, 0.1281, 0.1084, 0.1872, 0.01625, 0.1814, 0.05906, 0.01271, 0.2432, 0.03145, 0.04775, 0.1149, 0.02044, 0.1811, 0.1413, 0.1332, 0.3398, 0.1333, 0.05665, 0.05086, 0.03254, 0.04473, 0.02111, 0.1208, 0.03641]): _vg.add([_i], _w, 'REPLACE')
_vg = ob_cube.vertex_groups.new(name='Bone.013')
for _i, _w in zip([31, 32, 41, 42, 85, 86, 87, 88, 110, 112, 125, 126, 127, 131, 216, 222, 224, 245, 246, 247, 248, 249, 250, 251, 252, 253, 254, 256, 258, 260, 270, 272, 303, 306, 345, 346, 359, 360, 361, 362, 363, 364, 365, 366, 373], [0.1537, 0.608, 0.1249, 0.1994, 0.8566, 0.8619, 0.8566, 0.8612, 0.01194, 0.4262, 0.0557, 0.135, 0.6173, 0.01011, 0.03575, 0.1379, 0.3876, 0.845, 0.8581, 0.8526, 0.2213, 0.8638, 0.8052, 0.8592, 0.8826, 0.8602, 0.1277, 0.1124, 0.1131, 0.1283, 0.06276, 0.0305, 0.2113, 0.01738, 0.03209, 0.1295, 0.8296, 0.8689, 0.8139, 0.8939, 0.1182, 0.1093, 0.1191, 0.1309, 0.1153]): _vg.add([_i], _w, 'REPLACE')
_vg = ob_cube.vertex_groups.new(name='Bone.014')
for _i, _w in zip([43, 44, 45, 46, 47, 48, 49, 50, 85, 86, 87, 88, 147, 148, 149, 150, 246, 249, 251, 253, 254, 255, 256, 257, 258, 259, 260, 261, 262, 263, 264, 265, 363, 364, 365, 366, 367, 368, 369, 370], [0.8257, 0.8548, 0.8633, 0.8317, 0.06532, 0.04845, 0.03388, 0.05783, 0.1208, 0.1174, 0.1164, 0.1193, 0.04059, 0.01336, 0.003111, 0.03127, 0.1192, 0.1152, 0.1156, 0.1213, 0.8462, 0.8395, 0.8673, 0.8679, 0.8676, 0.8497, 0.8472, 0.8243, 0.1765, 0.152, 0.1398, 0.1672, 0.8585, 0.8725, 0.8595, 0.8431, 0.1618, 0.1339, 0.1466, 0.1711]): _vg.add([_i], _w, 'REPLACE')
_vg = ob_cube.vertex_groups.new(name='Bone.015')
for _i, _w in zip([43, 44, 45, 46, 47, 48, 49, 50, 147, 148, 149, 150, 255, 257, 259, 261, 262, 263, 264, 265, 294, 367, 368, 369, 370], [0.1524, 0.129, 0.1213, 0.1471, 0.933, 0.9498, 0.9573, 0.9407, 0.9535, 0.9676, 0.973, 0.9584, 0.1416, 0.1177, 0.1325, 0.1531, 0.819, 0.8451, 0.8576, 0.8286, 0.9969, 0.8346, 0.8638, 0.8503, 0.8244]): _vg.add([_i], _w, 'REPLACE')
_vg = ob_cube.vertex_groups.new(name='Bone.016')
for _i, _w in zip([0, 1, 2, 3, 41, 42, 51, 52, 96, 98, 99, 100, 101, 104, 105, 107, 108, 110, 112, 113, 115, 117, 162, 163, 166, 266, 268, 270, 289, 290, 292, 296, 298, 302, 306, 312, 314, 371, 372, 374], [0.341, 0.003308, 0.005821, 0.7284, 0.1114, 0.09782, 0.8848, 0.8491, 0.8709, 0.8102, 0.9082, 0.6712, 0.1253, 0.1573, 0.7272, 0.7046, 0.2253, 0.7361, 0.0462, 0.2288, 0.0656, 0.08784, 0.01124, 0.07703, 0.1005, 0.1078, 0.1105, 0.01857, 0.03106, 0.6817, 0.7329, 0.05599, 0.0612, 0.05505, 0.7639, 0.9025, 0.1224, 0.1052, 0.09217, 0.09568]): _vg.add([_i], _w, 'REPLACE')
_vg = ob_cube.vertex_groups.new(name='Bone.017')
for _i, _w in zip([41, 42, 51, 52, 89, 90, 91, 92, 96, 107, 110, 112, 127, 245, 247, 248, 266, 267, 268, 269, 270, 271, 272, 273, 274, 276, 280, 359, 371, 372, 373, 374, 375, 376, 377, 378], [0.1246, 0.5092, 0.03677, 0.1124, 0.721, 0.4507, 0.1203, 0.2555, 0.1007, 0.1237, 0.1654, 0.05853, 0.006208, 0.04549, 0.06611, 0.4016, 0.8362, 0.517, 0.8081, 0.1699, 0.7043, 0.1328, 0.6788, 0.6638, 0.1288, 0.06976, 0.05904, 0.07243, 0.8342, 0.767, 0.5902, 0.7957, 0.09467, 0.01788, 0.01007, 0.1227]): _vg.add([_i], _w, 'REPLACE')
_vg = ob_cube.vertex_groups.new(name='Bone.018')
for _i, _w in zip([42, 53, 54, 55, 56, 89, 90, 91, 92, 248, 266, 267, 268, 269, 270, 271, 272, 273, 274, 275, 276, 277, 278, 279, 280, 281, 282, 283, 284, 285, 371, 372, 373, 374, 375, 376, 377, 378, 379, 381, 382], [0.03969, 0.1441, 0.1375, 0.1472, 0.1598, 0.2296, 0.5228, 0.8275, 0.6652, 0.09424, 0.01419, 0.4544, 0.0651, 0.7894, 0.1401, 0.7923, 0.1263, 0.2701, 0.7014, 0.1389, 0.7797, 0.1384, 0.8235, 0.1552, 0.7625, 0.1498, 0.01355, 0.0006603, 0.00888, 0.02436, 0.04853, 0.09675, 0.1493, 0.03576, 0.7473, 0.8196, 0.8053, 0.6998, 0.00365, 0.01633, 0.01842]): _vg.add([_i], _w, 'REPLACE')
_vg = ob_cube.vertex_groups.new(name='Bone.019')
for _i, _w in zip([53, 54, 55, 56, 57, 58, 59, 60, 89, 92, 151, 152, 153, 154, 271, 273, 274, 275, 276, 277, 278, 279, 280, 281, 282, 283, 284, 285, 287, 375, 376, 377, 378, 379, 380, 381, 382], [0.831, 0.8498, 0.8466, 0.8249, 0.9869, 0.9919, 0.9894, 0.9846, 0.005436, 0.02154, 0.9891, 0.9906, 0.9949, 0.9937, 0.00994, 0.0171, 0.1653, 0.8428, 0.1481, 0.8543, 0.147, 0.8363, 0.1696, 0.8256, 0.9631, 0.9723, 0.9691, 0.9591, 0.9986, 0.1554, 0.143, 0.1567, 0.1706, 0.9697, 0.974, 0.9648, 0.9607]): _vg.add([_i], _w, 'REPLACE')
_m = ob_cube.modifiers.new('Subdivision', 'SUBSURF')
_m.uv_smooth = 'PRESERVE_CORNERS'
_m = ob_cube.modifiers.new('Armature', 'ARMATURE')
_m.object = ob_armature
ob_light.location = (3.135, -7.57, 4.207)
ob_light.rotation_euler = (0.6503, 0.05522, 1.866)
ob_light.lock_rotations_4d = False
ob_light.empty_display_type = 'ARROWS'
ob_light.color = (0.0, 0.0, 0.0, 0.0)
ob_light.lineart.crease_threshold = 0.0
ob_camera.location = (7.359, -6.926, 4.958)
ob_camera.rotation_euler = (1.109, 0.0, 0.8149)
ob_camera.lock_rotations_4d = False
ob_camera.empty_display_type = 'ARROWS'
ob_camera.color = (0.0, 0.0, 0.0, 0.0)
ob_camera.display_type = 'WIRE'
ob_camera.lineart.crease_threshold = 0.0
ob_light_001.location = (-2.701, 3.021, 5.06)
ob_light_001.rotation_euler = (0.6503, 0.05522, 1.866)
ob_light_001.lock_rotations_4d = False
ob_light_001.empty_display_type = 'ARROWS'
ob_light_001.color = (0.0, 0.0, 0.0, 0.0)
ob_light_001.lineart.crease_threshold = 0.0
ob_armature.location = (0.0, 0.0, 0.0)
ob_armature.show_in_front = True
ob_armature.lineart.crease_threshold = 0.0

# ---- collection membership
col_collection.objects.link(ob_cube)
col_collection.objects.link(ob_light)
col_collection.objects.link(ob_camera)
col_collection.objects.link(ob_light_001)
col_collection.objects.link(ob_armature)

# ---- scene / render settings (as saved in the file)
scene.camera = ob_camera
scene.frame_start = 1; scene.frame_end = 250; scene.frame_set(1)
scene.render.engine = 'BLENDER_EEVEE_NEXT'
scene.cycles.use_denoising = False
scene.cycles.samples = 128
scene.cycles.sampling_pattern = 'TABULATED_SOBOL'
scene.cycles.use_adaptive_sampling = False
scene.cycles.use_light_tree = False
scene.view_settings.view_transform = 'Filmic'
bpy.context.view_layer.update()

